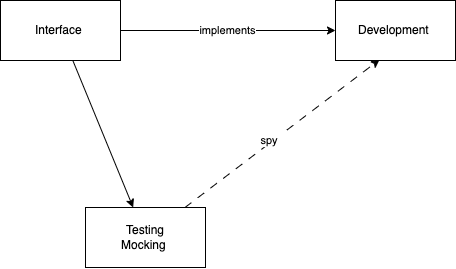

The diagram above was exported from draw.io. Its source (the exported page's mxGraphModel, read from the mxfile embedded in the PNG):
<mxGraphModel dx="1388" dy="1452" grid="0" gridSize="10" guides="1" tooltips="1" connect="1" arrows="1" fold="1" page="0" pageScale="1" pageWidth="827" pageHeight="1169" math="0" shadow="0">
  <root>
    <mxCell id="0" />
    <mxCell id="1" parent="0" />
    <mxCell id="3" style="edgeStyle=none;html=1;" edge="1" parent="1" source="2" target="4">
      <mxGeometry relative="1" as="geometry">
        <mxPoint x="-179.59794108072924" y="-338.66666666666674" as="targetPoint" />
      </mxGeometry>
    </mxCell>
    <mxCell id="5" value="implements" style="edgeStyle=none;html=1;" edge="1" parent="1" source="2" target="6">
      <mxGeometry relative="1" as="geometry">
        <mxPoint x="-66.26460774739576" y="-499" as="targetPoint" />
      </mxGeometry>
    </mxCell>
    <mxCell id="2" value="Interface&amp;nbsp;" style="rounded=0;whiteSpace=wrap;html=1;" vertex="1" parent="1">
      <mxGeometry x="-342" y="-529" width="120" height="60" as="geometry" />
    </mxCell>
    <mxCell id="7" style="edgeStyle=none;html=1;entryX=0.367;entryY=0.986;entryDx=0;entryDy=0;entryPerimeter=0;dashed=1;dashPattern=8 8;" edge="1" parent="1" source="4" target="6">
      <mxGeometry relative="1" as="geometry" />
    </mxCell>
    <mxCell id="8" value="spy&amp;nbsp;" style="edgeLabel;html=1;align=center;verticalAlign=middle;resizable=0;points=[];" vertex="1" connectable="0" parent="7">
      <mxGeometry x="-0.1023" y="-3" relative="1" as="geometry">
        <mxPoint x="-4" y="-3" as="offset" />
      </mxGeometry>
    </mxCell>
    <mxCell id="4" value="Testing&lt;br&gt;Mocking&amp;nbsp;" style="rounded=0;whiteSpace=wrap;html=1;" vertex="1" parent="1">
      <mxGeometry x="-256.9979410807292" y="-321.9966666666667" width="120" height="60" as="geometry" />
    </mxCell>
    <mxCell id="6" value="Development&amp;nbsp;" style="rounded=0;whiteSpace=wrap;html=1;" vertex="1" parent="1">
      <mxGeometry x="-7.004607747395752" y="-529" width="120" height="60" as="geometry" />
    </mxCell>
  </root>
</mxGraphModel>